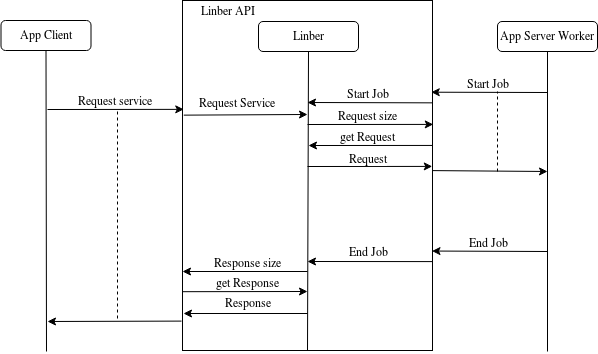

The diagram above was exported from draw.io. Its source (the exported page's mxGraphModel, read from the mxfile embedded in the PNG):
<mxGraphModel dx="2858" dy="2286" grid="1" gridSize="10" guides="1" tooltips="1" connect="1" arrows="1" fold="1" page="1" pageScale="1" pageWidth="827" pageHeight="1169" math="0" shadow="0">
  <root>
    <mxCell id="0" />
    <mxCell id="1" parent="0" />
    <mxCell id="2" value="" style="group" vertex="1" connectable="0" parent="1">
      <mxGeometry x="-626.5" y="1389" width="596.5" height="351" as="geometry" />
    </mxCell>
    <mxCell id="3" value="" style="rounded=0;whiteSpace=wrap;html=1;" vertex="1" parent="2">
      <mxGeometry x="181.5" width="250" height="350" as="geometry" />
    </mxCell>
    <mxCell id="4" value="App Client" style="rounded=1;whiteSpace=wrap;html=1;" vertex="1" parent="2">
      <mxGeometry y="20" width="90" height="30" as="geometry" />
    </mxCell>
    <mxCell id="5" value="Linber" style="rounded=1;whiteSpace=wrap;html=1;" vertex="1" parent="2">
      <mxGeometry x="257.5" y="21" width="100" height="30" as="geometry" />
    </mxCell>
    <mxCell id="6" value="App Server Worker" style="rounded=1;whiteSpace=wrap;html=1;" vertex="1" parent="2">
      <mxGeometry x="496.5" y="21" width="100" height="30" as="geometry" />
    </mxCell>
    <mxCell id="7" value="" style="endArrow=classic;html=1;entryX=0.005;entryY=0.311;entryDx=0;entryDy=0;entryPerimeter=0;" edge="1" parent="2" target="3">
      <mxGeometry width="50" height="50" relative="1" as="geometry">
        <mxPoint x="46.5" y="109" as="sourcePoint" />
        <mxPoint x="176.5" y="110" as="targetPoint" />
      </mxGeometry>
    </mxCell>
    <mxCell id="8" value="Request service" style="text;html=1;resizable=0;points=[];align=center;verticalAlign=middle;labelBackgroundColor=#ffffff;" vertex="1" connectable="0" parent="7">
      <mxGeometry x="0.219" y="1" relative="1" as="geometry">
        <mxPoint x="-15.5" y="-9" as="offset" />
      </mxGeometry>
    </mxCell>
    <mxCell id="9" value="" style="endArrow=none;html=1;entryX=0.5;entryY=1;entryDx=0;entryDy=0;exitX=0.5;exitY=1;exitDx=0;exitDy=0;" edge="1" parent="2" source="3" target="5">
      <mxGeometry width="50" height="50" relative="1" as="geometry">
        <mxPoint x="307.5" y="290.99999999999955" as="sourcePoint" />
        <mxPoint x="31.5" y="181" as="targetPoint" />
      </mxGeometry>
    </mxCell>
    <mxCell id="10" value="" style="endArrow=classic;html=1;exitX=1;exitY=0.486;exitDx=0;exitDy=0;exitPerimeter=0;" edge="1" parent="2" source="3">
      <mxGeometry width="50" height="50" relative="1" as="geometry">
        <mxPoint x="439" y="171" as="sourcePoint" />
        <mxPoint x="546.5" y="171" as="targetPoint" />
      </mxGeometry>
    </mxCell>
    <mxCell id="11" value="" style="endArrow=none;html=1;entryX=0.5;entryY=1;entryDx=0;entryDy=0;" edge="1" parent="2" target="6">
      <mxGeometry width="50" height="50" relative="1" as="geometry">
        <mxPoint x="546.5" y="351" as="sourcePoint" />
        <mxPoint x="11.5" y="391" as="targetPoint" />
      </mxGeometry>
    </mxCell>
    <mxCell id="12" value="" style="endArrow=none;html=1;entryX=0.5;entryY=1;entryDx=0;entryDy=0;" edge="1" parent="2" target="4">
      <mxGeometry width="50" height="50" relative="1" as="geometry">
        <mxPoint x="45.5" y="351" as="sourcePoint" />
        <mxPoint x="15" y="450" as="targetPoint" />
      </mxGeometry>
    </mxCell>
    <mxCell id="13" value="" style="endArrow=classic;html=1;entryX=0.995;entryY=0.262;entryDx=0;entryDy=0;entryPerimeter=0;" edge="1" parent="2" target="3">
      <mxGeometry width="50" height="50" relative="1" as="geometry">
        <mxPoint x="546.5" y="92" as="sourcePoint" />
        <mxPoint x="481.5" y="110.99999999999955" as="targetPoint" />
      </mxGeometry>
    </mxCell>
    <mxCell id="14" value="Start Job" style="text;html=1;resizable=0;points=[];align=center;verticalAlign=middle;labelBackgroundColor=#ffffff;" vertex="1" connectable="0" parent="13">
      <mxGeometry x="0.5111" y="1" relative="1" as="geometry">
        <mxPoint x="27.5" y="-10.5" as="offset" />
      </mxGeometry>
    </mxCell>
    <mxCell id="15" value="" style="endArrow=classic;html=1;entryX=0.998;entryY=0.713;entryDx=0;entryDy=0;entryPerimeter=0;" edge="1" parent="2">
      <mxGeometry width="50" height="50" relative="1" as="geometry">
        <mxPoint x="546.5" y="251" as="sourcePoint" />
        <mxPoint x="431" y="250.54999999999973" as="targetPoint" />
      </mxGeometry>
    </mxCell>
    <mxCell id="16" value="End Job" style="text;html=1;resizable=0;points=[];align=center;verticalAlign=middle;labelBackgroundColor=#ffffff;" vertex="1" connectable="0" parent="15">
      <mxGeometry x="0.5111" y="1" relative="1" as="geometry">
        <mxPoint x="27.5" y="-10.5" as="offset" />
      </mxGeometry>
    </mxCell>
    <mxCell id="17" value="" style="endArrow=none;dashed=1;html=1;" edge="1" parent="2">
      <mxGeometry width="50" height="50" relative="1" as="geometry">
        <mxPoint x="496.5" y="171" as="sourcePoint" />
        <mxPoint x="496.5" y="91" as="targetPoint" />
      </mxGeometry>
    </mxCell>
    <mxCell id="18" value="" style="endArrow=classic;html=1;exitX=-0.004;exitY=0.816;exitDx=0;exitDy=0;exitPerimeter=0;" edge="1" parent="2">
      <mxGeometry width="50" height="50" relative="1" as="geometry">
        <mxPoint x="180.5" y="320.5999999999999" as="sourcePoint" />
        <mxPoint x="46.5" y="321" as="targetPoint" />
      </mxGeometry>
    </mxCell>
    <mxCell id="19" value="" style="endArrow=none;dashed=1;html=1;" edge="1" parent="2">
      <mxGeometry width="50" height="50" relative="1" as="geometry">
        <mxPoint x="116.5" y="318" as="sourcePoint" />
        <mxPoint x="116.5" y="107.99999999999955" as="targetPoint" />
      </mxGeometry>
    </mxCell>
    <mxCell id="20" value="Linber API" style="text;html=1;strokeColor=none;fillColor=none;align=center;verticalAlign=middle;whiteSpace=wrap;rounded=0;" vertex="1" parent="2">
      <mxGeometry x="181.5" width="90" height="20" as="geometry" />
    </mxCell>
    <mxCell id="21" value="" style="endArrow=classic;html=1;exitX=1.002;exitY=0.281;exitDx=0;exitDy=0;exitPerimeter=0;" edge="1" parent="2">
      <mxGeometry width="50" height="50" relative="1" as="geometry">
        <mxPoint x="432" y="102.35000000000036" as="sourcePoint" />
        <mxPoint x="306.5" y="102" as="targetPoint" />
      </mxGeometry>
    </mxCell>
    <mxCell id="22" value="Start Job" style="text;html=1;resizable=0;points=[];align=center;verticalAlign=middle;labelBackgroundColor=#ffffff;" vertex="1" connectable="0" parent="21">
      <mxGeometry x="0.5111" y="1" relative="1" as="geometry">
        <mxPoint x="29.5" y="-11" as="offset" />
      </mxGeometry>
    </mxCell>
    <mxCell id="23" value="" style="endArrow=classic;html=1;entryX=1.003;entryY=0.374;entryDx=0;entryDy=0;entryPerimeter=0;" edge="1" parent="2">
      <mxGeometry width="50" height="50" relative="1" as="geometry">
        <mxPoint x="306.5" y="124" as="sourcePoint" />
        <mxPoint x="432.25" y="123.90000000000009" as="targetPoint" />
      </mxGeometry>
    </mxCell>
    <mxCell id="24" value="Request size" style="text;html=1;resizable=0;points=[];align=center;verticalAlign=middle;labelBackgroundColor=#ffffff;" vertex="1" connectable="0" parent="23">
      <mxGeometry x="0.1227" relative="1" as="geometry">
        <mxPoint x="-10.5" y="-10" as="offset" />
      </mxGeometry>
    </mxCell>
    <mxCell id="25" value="" style="endArrow=classic;html=1;entryX=1.003;entryY=0.374;entryDx=0;entryDy=0;entryPerimeter=0;" edge="1" parent="2">
      <mxGeometry width="50" height="50" relative="1" as="geometry">
        <mxPoint x="306.5" y="166" as="sourcePoint" />
        <mxPoint x="431.25" y="165.9000000000001" as="targetPoint" />
      </mxGeometry>
    </mxCell>
    <mxCell id="26" value="&lt;div&gt;Request&lt;/div&gt;" style="text;html=1;resizable=0;points=[];align=center;verticalAlign=middle;labelBackgroundColor=#ffffff;" vertex="1" connectable="0" parent="25">
      <mxGeometry x="-0.0327" y="2" relative="1" as="geometry">
        <mxPoint y="-7" as="offset" />
      </mxGeometry>
    </mxCell>
    <mxCell id="27" value="" style="endArrow=classic;html=1;exitX=0.997;exitY=0.277;exitDx=0;exitDy=0;exitPerimeter=0;" edge="1" parent="2">
      <mxGeometry width="50" height="50" relative="1" as="geometry">
        <mxPoint x="431.7499999999998" y="144.95000000000027" as="sourcePoint" />
        <mxPoint x="307.5" y="145" as="targetPoint" />
      </mxGeometry>
    </mxCell>
    <mxCell id="28" value="get Request" style="text;html=1;resizable=0;points=[];align=center;verticalAlign=middle;labelBackgroundColor=#ffffff;" vertex="1" connectable="0" parent="27">
      <mxGeometry x="0.5111" y="1" relative="1" as="geometry">
        <mxPoint x="28.5" y="-11" as="offset" />
      </mxGeometry>
    </mxCell>
    <mxCell id="29" value="" style="endArrow=classic;html=1;exitX=0.005;exitY=0.319;exitDx=0;exitDy=0;exitPerimeter=0;" edge="1" parent="2">
      <mxGeometry width="50" height="50" relative="1" as="geometry">
        <mxPoint x="182.75" y="114.64999999999964" as="sourcePoint" />
        <mxPoint x="306.5" y="114" as="targetPoint" />
      </mxGeometry>
    </mxCell>
    <mxCell id="30" value="Request Service" style="text;html=1;resizable=0;points=[];align=center;verticalAlign=middle;labelBackgroundColor=#ffffff;" vertex="1" connectable="0" parent="29">
      <mxGeometry x="-0.137" y="1" relative="1" as="geometry">
        <mxPoint x="0.5" y="-12.5" as="offset" />
      </mxGeometry>
    </mxCell>
    <mxCell id="31" value="" style="endArrow=classic;html=1;exitX=0.999;exitY=0.746;exitDx=0;exitDy=0;exitPerimeter=0;" edge="1" parent="2" source="3">
      <mxGeometry width="50" height="50" relative="1" as="geometry">
        <mxPoint x="426.5" y="261" as="sourcePoint" />
        <mxPoint x="306.5" y="261" as="targetPoint" />
      </mxGeometry>
    </mxCell>
    <mxCell id="32" value="&lt;div&gt;End Job&lt;/div&gt;" style="text;html=1;resizable=0;points=[];align=center;verticalAlign=middle;labelBackgroundColor=#ffffff;" vertex="1" connectable="0" parent="31">
      <mxGeometry x="0.5433" y="-1" relative="1" as="geometry">
        <mxPoint x="31.5" y="-9.5" as="offset" />
      </mxGeometry>
    </mxCell>
    <mxCell id="33" value="" style="endArrow=classic;html=1;" edge="1" parent="2">
      <mxGeometry width="50" height="50" relative="1" as="geometry">
        <mxPoint x="306.5" y="271" as="sourcePoint" />
        <mxPoint x="181.5" y="271" as="targetPoint" />
      </mxGeometry>
    </mxCell>
    <mxCell id="34" value="Response size" style="text;html=1;resizable=0;points=[];align=center;verticalAlign=middle;labelBackgroundColor=#ffffff;" vertex="1" connectable="0" parent="33">
      <mxGeometry x="-0.0594" relative="1" as="geometry">
        <mxPoint x="-1.5" y="-10" as="offset" />
      </mxGeometry>
    </mxCell>
    <mxCell id="35" value="" style="endArrow=classic;html=1;exitX=0;exitY=0.832;exitDx=0;exitDy=0;exitPerimeter=0;" edge="1" parent="2" source="3">
      <mxGeometry width="50" height="50" relative="1" as="geometry">
        <mxPoint x="86.5" y="341" as="sourcePoint" />
        <mxPoint x="306.5" y="291" as="targetPoint" />
      </mxGeometry>
    </mxCell>
    <mxCell id="36" value="get Response" style="text;html=1;resizable=0;points=[];align=center;verticalAlign=middle;labelBackgroundColor=#ffffff;" vertex="1" connectable="0" parent="35">
      <mxGeometry x="0.1191" relative="1" as="geometry">
        <mxPoint x="-5" y="-10" as="offset" />
      </mxGeometry>
    </mxCell>
    <mxCell id="37" value="" style="endArrow=classic;html=1;" edge="1" parent="2">
      <mxGeometry width="50" height="50" relative="1" as="geometry">
        <mxPoint x="306.5" y="313" as="sourcePoint" />
        <mxPoint x="182.5" y="313" as="targetPoint" />
      </mxGeometry>
    </mxCell>
    <mxCell id="38" value="Response" style="text;html=1;resizable=0;points=[];align=center;verticalAlign=middle;labelBackgroundColor=#ffffff;" vertex="1" connectable="0" parent="37">
      <mxGeometry x="0.1052" relative="1" as="geometry">
        <mxPoint x="9" y="-12" as="offset" />
      </mxGeometry>
    </mxCell>
  </root>
</mxGraphModel>